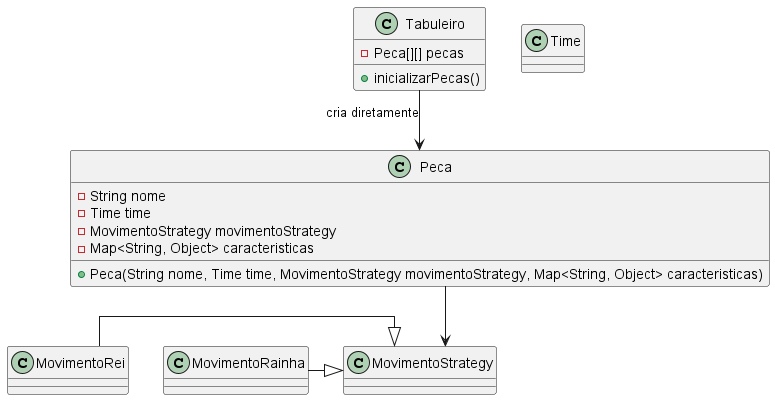

The diagram above was rendered by PlantUML. Its source (embedded in the PNG):
@startuml
skinparam linetype ortho

class Tabuleiro {
    - Peca[][] pecas
    + inicializarPecas()
}

class Peca {
    - String nome
    - Time time
    - MovimentoStrategy movimentoStrategy
    - Map<String, Object> caracteristicas
    + Peca(String nome, Time time, MovimentoStrategy movimentoStrategy, Map<String, Object> caracteristicas)
}

class MovimentoRei
class MovimentoRainha

class Time

Tabuleiro --> Peca : cria diretamente
Peca --> MovimentoStrategy
MovimentoRei -|> MovimentoStrategy
MovimentoRainha -|> MovimentoStrategy
@enduml